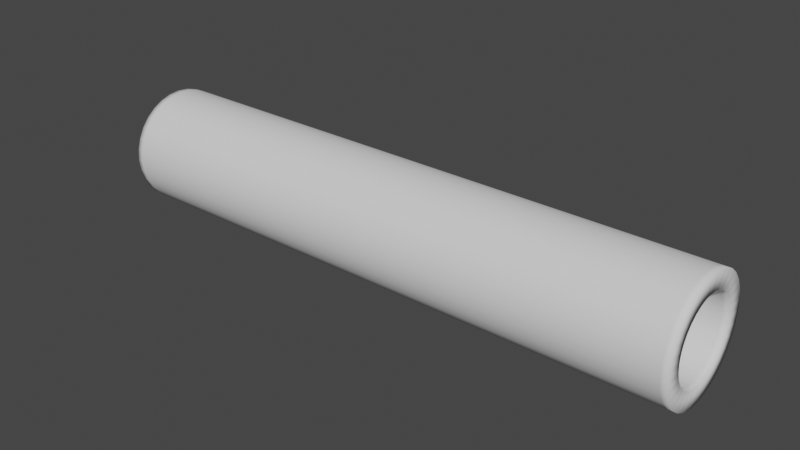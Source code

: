 # Source: Flamethrower.blend  (saved by Blender 2.92.15; exported with 4.5.12 LTS)
import bpy
from mathutils import Matrix  # noqa: F401  (used for matrix-valued properties, if any)

bpy.ops.wm.read_factory_settings(use_empty=True)
scene = bpy.context.scene
scene.name = 'Scene'

# ---- collections
col_collection = bpy.data.collections.new('Collection'); scene.collection.children.link(col_collection)

# ---- world
world_world = bpy.data.worlds.new('World'); scene.world = world_world
world_world.use_nodes = True; world_world.node_tree.nodes.clear()
_N = world_world.node_tree.nodes; _L = world_world.node_tree.links
n0 = _N.new('ShaderNodeOutputWorld'); n0.name = 'World Output'; n0.location = (300, 300)
n1 = _N.new('ShaderNodeBackground'); n1.name = 'Background'; n1.location = (10, 300)
n1.inputs[0].default_value = (0.05088, 0.05088, 0.05088, 1.0)
_L.new(n1.outputs[0], n0.inputs[0])
n0.is_active_output = True
world_world.color = (0.05088, 0.05088, 0.05088)
world_world.use_sun_shadow = False
world_world.sun_shadow_jitter_overblur = 0.0

# ---- meshes
me_flamethrower = bpy.data.meshes.new('Flamethrower')
me_flamethrower.from_pydata([(0.25, 2.98e-07, 0.05), (-0.25, 2.906e-07, 0.05), (0.25, -0.009754, 0.04904), (-0.25, -0.009754, 0.04904), (0.25, -0.01913, 0.04619), (-0.25, -0.01913, 0.04619), (0.25, -0.02778, 0.04157), (-0.25, -0.02778, 0.04157), (0.25, -0.03536, 0.03536), (-0.25, -0.03536, 0.03536), (0.25, -0.04157, 0.02778), (-0.25, -0.04157, 0.02778), (0.25, -0.04619, 0.01913), (-0.25, -0.04619, 0.01913), (0.25, -0.04904, 0.009754), (-0.25, -0.04904, 0.009755), (0.25, -0.05, -1.49e-08), (-0.25, -0.05, -7.451e-09), (0.25, -0.04904, -0.009755), (-0.25, -0.04904, -0.009755), (0.25, -0.04619, -0.01913), (-0.25, -0.04619, -0.01913), (0.25, -0.04157, -0.02778), (-0.25, -0.04157, -0.02778), (0.25, -0.03536, -0.03536), (-0.25, -0.03536, -0.03536), (0.25, -0.02778, -0.04157), (-0.25, -0.02778, -0.04157), (0.25, -0.01913, -0.04619), (-0.25, -0.01913, -0.04619), (0.25, -0.009754, -0.04904), (-0.25, -0.009754, -0.04904), (0.25, 3.166e-07, -0.05), (-0.25, 3.092e-07, -0.05), (0.25, 0.009755, -0.04904), (-0.25, 0.009755, -0.04904), (0.25, 0.01913, -0.04619), (-0.25, 0.01913, -0.04619), (0.25, 0.02778, -0.04157), (-0.25, 0.02778, -0.04157), (0.25, 0.03536, -0.03536), (-0.25, 0.03536, -0.03536), (0.25, 0.04157, -0.02778), (-0.25, 0.04157, -0.02778), (0.25, 0.04619, -0.01913), (-0.25, 0.04619, -0.01913), (0.25, 0.04904, -0.009754), (-0.25, 0.04904, -0.009754), (0.25, 0.05, 2.98e-08), (-0.25, 0.05, 3.725e-08), (0.25, 0.04904, 0.009755), (-0.25, 0.04904, 0.009755), (0.25, 0.04619, 0.01913), (-0.25, 0.04619, 0.01913), (0.25, 0.04157, 0.02778), (-0.25, 0.04157, 0.02778), (0.25, 0.03536, 0.03536), (-0.25, 0.03536, 0.03536), (0.25, 0.02778, 0.04157), (-0.25, 0.02778, 0.04157), (0.25, 0.01913, 0.04619), (-0.25, 0.01913, 0.04619), (0.25, 0.009755, 0.04904), (-0.25, 0.009755, 0.04904), (0.25, 2.98e-07, 0.035), (-0.25, 2.906e-07, 0.035), (0.25, -0.006828, 0.03433), (-0.25, -0.006828, 0.03433), (0.25, -0.01339, 0.03234), (-0.25, -0.01339, 0.03234), (0.25, -0.01944, 0.0291), (-0.25, -0.01944, 0.0291), (0.25, -0.02475, 0.02475), (-0.25, -0.02475, 0.02475), (0.25, -0.0291, 0.01944), (-0.25, -0.0291, 0.01944), (0.25, -0.03234, 0.01339), (-0.25, -0.03234, 0.01339), (0.25, -0.03433, 0.006828), (-0.25, -0.03433, 0.006828), (0.25, -0.035, -1.08e-08), (-0.25, -0.035, -5.582e-09), (0.25, -0.03433, -0.006828), (-0.25, -0.03433, -0.006828), (0.25, -0.03234, -0.01339), (-0.25, -0.03234, -0.01339), (0.25, -0.0291, -0.01944), (-0.25, -0.0291, -0.01944), (0.25, -0.02475, -0.02475), (-0.25, -0.02475, -0.02475), (0.25, -0.01944, -0.0291), (-0.25, -0.01944, -0.0291), (0.25, -0.01339, -0.03234), (-0.25, -0.01339, -0.03234), (0.25, -0.006828, -0.03433), (-0.25, -0.006828, -0.03433), (0.25, 3.092e-07, -0.035), (-0.25, 3.017e-07, -0.035), (0.25, 0.006828, -0.03433), (-0.25, 0.006828, -0.03433), (0.25, 0.01339, -0.03234), (-0.25, 0.01339, -0.03234), (0.25, 0.01945, -0.0291), (-0.25, 0.01945, -0.0291), (0.25, 0.02475, -0.02475), (-0.25, 0.02475, -0.02475), (0.25, 0.0291, -0.01944), (-0.25, 0.0291, -0.01944), (0.25, 0.03234, -0.01339), (-0.25, 0.03234, -0.01339), (0.25, 0.03433, -0.006828), (-0.25, 0.03433, -0.006828), (0.25, 0.035, 2.049e-08), (-0.25, 0.035, 2.571e-08), (0.25, 0.03433, 0.006828), (-0.25, 0.03433, 0.006828), (0.25, 0.03234, 0.01339), (-0.25, 0.03234, 0.01339), (0.25, 0.0291, 0.01944), (-0.25, 0.0291, 0.01944), (0.25, 0.02475, 0.02475), (-0.25, 0.02475, 0.02475), (0.25, 0.01945, 0.0291), (-0.25, 0.01945, 0.0291), (0.25, 0.01339, 0.03234), (-0.25, 0.01339, 0.03234), (0.25, 0.006828, 0.03433), (-0.25, 0.006828, 0.03433), (-0.255, -0.009754, 0.04904), (-0.255, 2.921e-07, 0.05), (-0.255, -0.01913, 0.04619), (-0.255, -0.02778, 0.04157), (-0.255, -0.03536, 0.03536), (-0.255, -0.04157, 0.02778), (-0.255, -0.04619, 0.01913), (-0.255, -0.04904, 0.009755), (-0.255, -0.05, -5.416e-09), (-0.255, -0.04904, -0.009755), (-0.255, -0.04619, -0.01913), (-0.255, -0.04157, -0.02778), (-0.255, -0.03536, -0.03536), (-0.255, -0.02778, -0.04157), (-0.255, -0.01913, -0.04619), (-0.255, -0.009754, -0.04904), (-0.255, 3.108e-07, -0.05), (-0.255, 0.009755, -0.04904), (-0.255, 0.01913, -0.04619), (-0.255, 0.02778, -0.04157), (-0.255, 0.03536, -0.03536), (-0.255, 0.04157, -0.02778), (-0.255, 0.04619, -0.01913), (-0.255, 0.04904, -0.009754), (-0.255, 0.05, 3.929e-08), (-0.255, 0.04904, 0.009755), (-0.255, 0.04619, 0.01913), (-0.255, 0.04157, 0.02778), (-0.255, 0.03536, 0.03536), (-0.255, 0.02778, 0.04157), (-0.255, 0.01913, 0.04619), (-0.255, 0.009755, 0.04904), (-0.255, -0.006828, 0.03433), (-0.255, 2.921e-07, 0.035), (-0.255, -0.01339, 0.03234), (-0.255, -0.01944, 0.0291), (-0.255, -0.02475, 0.02475), (-0.255, -0.0291, 0.01944), (-0.255, -0.03234, 0.01339), (-0.255, -0.03433, 0.006828), (-0.255, -0.035, -3.547e-09), (-0.255, -0.03433, -0.006828), (-0.255, -0.03234, -0.01339), (-0.255, -0.0291, -0.01944), (-0.255, -0.02475, -0.02475), (-0.255, -0.01944, -0.0291), (-0.255, -0.01339, -0.03234), (-0.255, -0.006828, -0.03433), (-0.255, 3.033e-07, -0.035), (-0.255, 0.006828, -0.03433), (-0.255, 0.01339, -0.03234), (-0.255, 0.01945, -0.0291), (-0.255, 0.02475, -0.02475), (-0.255, 0.0291, -0.01944), (-0.255, 0.03234, -0.01339), (-0.255, 0.03433, -0.006828), (-0.255, 0.035, 2.775e-08), (-0.255, 0.03433, 0.006828), (-0.255, 0.03234, 0.01339), (-0.255, 0.0291, 0.01944), (-0.255, 0.02475, 0.02475), (-0.255, 0.01945, 0.0291), (-0.255, 0.01339, 0.03234), (-0.255, 0.006828, 0.03433), (0.255, 3.001e-07, 0.05), (0.255, -0.009754, 0.04904), (0.255, -0.01913, 0.04619), (0.255, -0.02778, 0.04157), (0.255, -0.03536, 0.03536), (0.255, -0.04157, 0.02778), (0.255, -0.04619, 0.01913), (0.255, -0.04904, 0.009754), (0.255, -0.05, -1.585e-08), (0.255, -0.04904, -0.009755), (0.255, -0.04619, -0.01913), (0.255, -0.04157, -0.02778), (0.255, -0.03536, -0.03536), (0.255, -0.02778, -0.04157), (0.255, -0.01913, -0.04619), (0.255, -0.009754, -0.04904), (0.255, 3.187e-07, -0.05), (0.255, 0.009755, -0.04904), (0.255, 0.01913, -0.04619), (0.255, 0.02778, -0.04157), (0.255, 0.03536, -0.03536), (0.255, 0.04157, -0.02778), (0.255, 0.04619, -0.01913), (0.255, 0.04904, -0.009754), (0.255, 0.05, 2.885e-08), (0.255, 0.04904, 0.009755), (0.255, 0.04619, 0.01913), (0.255, 0.04157, 0.02778), (0.255, 0.03536, 0.03536), (0.255, 0.02778, 0.04157), (0.255, 0.01913, 0.04619), (0.255, 0.009755, 0.04904), (0.255, 3.001e-07, 0.035), (0.255, -0.006828, 0.03433), (0.255, -0.01339, 0.03234), (0.255, -0.01944, 0.0291), (0.255, -0.02475, 0.02475), (0.255, -0.0291, 0.01944), (0.255, -0.03234, 0.01339), (0.255, -0.03433, 0.006828), (0.255, -0.035, -1.175e-08), (0.255, -0.03433, -0.006828), (0.255, -0.03234, -0.01339), (0.255, -0.0291, -0.01944), (0.255, -0.02475, -0.02475), (0.255, -0.01944, -0.0291), (0.255, -0.01339, -0.03234), (0.255, -0.006828, -0.03433), (0.255, 3.113e-07, -0.035), (0.255, 0.006828, -0.03433), (0.255, 0.01339, -0.03234), (0.255, 0.01945, -0.0291), (0.255, 0.02475, -0.02475), (0.255, 0.0291, -0.01944), (0.255, 0.03234, -0.01339), (0.255, 0.03433, -0.006828), (0.255, 0.035, 1.954e-08), (0.255, 0.03433, 0.006828), (0.255, 0.03234, 0.01339), (0.255, 0.0291, 0.01944), (0.255, 0.02475, 0.02475), (0.255, 0.01945, 0.0291), (0.255, 0.01339, 0.03234), (0.255, 0.006828, 0.03433)], [], [(0, 1, 3, 2), (2, 3, 5, 4), (4, 5, 7, 6), (6, 7, 9, 8), (8, 9, 11, 10), (10, 11, 13, 12), (12, 13, 15, 14), (14, 15, 17, 16), (16, 17, 19, 18), (18, 19, 21, 20), (20, 21, 23, 22), (22, 23, 25, 24), (24, 25, 27, 26), (26, 27, 29, 28), (28, 29, 31, 30), (30, 31, 33, 32), (32, 33, 35, 34), (34, 35, 37, 36), (36, 37, 39, 38), (38, 39, 41, 40), (40, 41, 43, 42), (42, 43, 45, 44), (44, 45, 47, 46), (46, 47, 49, 48), (48, 49, 51, 50), (50, 51, 53, 52), (52, 53, 55, 54), (54, 55, 57, 56), (56, 57, 59, 58), (58, 59, 61, 60), (56, 58, 221, 220), (60, 61, 63, 62), (62, 63, 1, 0), (75, 77, 166, 165), (101, 103, 179, 178), (38, 40, 212, 211), (127, 65, 161, 191), (80, 78, 231, 232), (55, 53, 154, 155), (106, 104, 244, 245), (3, 1, 129, 128), (20, 22, 203, 202), (37, 35, 145, 146), (2, 4, 194, 193), (73, 75, 165, 164), (54, 56, 220, 219), (99, 101, 178, 177), (19, 17, 136, 137), (78, 76, 230, 231), (104, 102, 243, 244), (125, 127, 191, 190), (36, 38, 211, 210), (53, 51, 153, 154), (71, 73, 164, 163), (18, 20, 202, 201), (76, 74, 229, 230), (97, 99, 177, 176), (102, 100, 242, 243), (123, 125, 190, 189), (35, 33, 144, 145), (64, 126, 255, 224), (52, 54, 219, 218), (17, 15, 135, 136), (0, 2, 193, 192), (34, 36, 210, 209), (69, 71, 163, 162), (95, 97, 176, 175), (121, 123, 189, 188), (74, 72, 228, 229), (100, 98, 241, 242), (51, 49, 152, 153), (16, 18, 201, 200), (33, 31, 143, 144), (126, 124, 254, 255), (67, 69, 162, 160), (50, 52, 218, 217), (93, 95, 175, 174), (72, 70, 227, 228), (15, 13, 134, 135), (98, 96, 240, 241), (119, 121, 188, 187), (124, 122, 253, 254), (49, 47, 151, 152), (32, 34, 209, 208), (65, 67, 160, 161), (14, 16, 200, 199), (91, 93, 174, 173), (70, 68, 226, 227), (117, 119, 187, 186), (96, 94, 239, 240), (31, 29, 142, 143), (122, 120, 252, 253), (13, 11, 133, 134), (48, 50, 217, 216), (1, 63, 159, 129), (30, 32, 208, 207), (65, 127, 126, 64), (127, 125, 124, 126), (125, 123, 122, 124), (123, 121, 120, 122), (121, 119, 118, 120), (119, 117, 116, 118), (117, 115, 114, 116), (115, 113, 112, 114), (113, 111, 110, 112), (111, 109, 108, 110), (109, 107, 106, 108), (107, 105, 104, 106), (105, 103, 102, 104), (103, 101, 100, 102), (101, 99, 98, 100), (99, 97, 96, 98), (97, 95, 94, 96), (95, 93, 92, 94), (93, 91, 90, 92), (91, 89, 88, 90), (89, 87, 86, 88), (87, 85, 84, 86), (85, 83, 82, 84), (83, 81, 80, 82), (81, 79, 78, 80), (79, 77, 76, 78), (77, 75, 74, 76), (75, 73, 72, 74), (73, 71, 70, 72), (71, 69, 68, 70), (69, 67, 66, 68), (67, 65, 64, 66), (150, 149, 181, 182), (159, 158, 190, 191), (133, 132, 164, 165), (142, 141, 173, 174), (151, 150, 182, 183), (129, 159, 191, 161), (134, 133, 165, 166), (143, 142, 174, 175), (152, 151, 183, 184), (135, 134, 166, 167), (144, 143, 175, 176), (153, 152, 184, 185), (136, 135, 167, 168), (145, 144, 176, 177), (154, 153, 185, 186), (137, 136, 168, 169), (146, 145, 177, 178), (128, 129, 161, 160), (155, 154, 186, 187), (138, 137, 169, 170), (147, 146, 178, 179), (156, 155, 187, 188), (130, 128, 160, 162), (139, 138, 170, 171), (148, 147, 179, 180), (157, 156, 188, 189), (131, 130, 162, 163), (140, 139, 171, 172), (149, 148, 180, 181), (158, 157, 189, 190), (132, 131, 163, 164), (141, 140, 172, 173), (21, 19, 137, 138), (39, 37, 146, 147), (103, 105, 180, 179), (77, 79, 167, 166), (57, 55, 155, 156), (5, 3, 128, 130), (23, 21, 138, 139), (105, 107, 181, 180), (79, 81, 168, 167), (41, 39, 147, 148), (59, 57, 156, 157), (107, 109, 182, 181), (7, 5, 130, 131), (81, 83, 169, 168), (25, 23, 139, 140), (43, 41, 148, 149), (109, 111, 183, 182), (83, 85, 170, 169), (61, 59, 157, 158), (9, 7, 131, 132), (27, 25, 140, 141), (111, 113, 184, 183), (85, 87, 171, 170), (45, 43, 149, 150), (63, 61, 158, 159), (113, 115, 185, 184), (11, 9, 132, 133), (87, 89, 172, 171), (29, 27, 141, 142), (47, 45, 150, 151), (115, 117, 186, 185), (89, 91, 173, 172), (196, 197, 229, 228), (205, 206, 238, 237), (214, 215, 247, 246), (223, 192, 224, 255), (197, 198, 230, 229), (206, 207, 239, 238), (215, 216, 248, 247), (198, 199, 231, 230), (207, 208, 240, 239), (216, 217, 249, 248), (199, 200, 232, 231), (208, 209, 241, 240), (217, 218, 250, 249), (200, 201, 233, 232), (209, 210, 242, 241), (192, 193, 225, 224), (218, 219, 251, 250), (201, 202, 234, 233), (210, 211, 243, 242), (219, 220, 252, 251), (193, 194, 226, 225), (202, 203, 235, 234), (211, 212, 244, 243), (220, 221, 253, 252), (194, 195, 227, 226), (203, 204, 236, 235), (212, 213, 245, 244), (221, 222, 254, 253), (195, 196, 228, 227), (204, 205, 237, 236), (213, 214, 246, 245), (222, 223, 255, 254), (108, 106, 245, 246), (4, 6, 195, 194), (82, 80, 232, 233), (22, 24, 204, 203), (40, 42, 213, 212), (110, 108, 246, 247), (84, 82, 233, 234), (58, 60, 222, 221), (6, 8, 196, 195), (24, 26, 205, 204), (112, 110, 247, 248), (86, 84, 234, 235), (42, 44, 214, 213), (60, 62, 223, 222), (114, 112, 248, 249), (8, 10, 197, 196), (88, 86, 235, 236), (26, 28, 206, 205), (44, 46, 215, 214), (116, 114, 249, 250), (90, 88, 236, 237), (62, 0, 192, 223), (10, 12, 198, 197), (28, 30, 207, 206), (118, 116, 250, 251), (92, 90, 237, 238), (66, 64, 224, 225), (46, 48, 216, 215), (120, 118, 251, 252), (12, 14, 199, 198), (94, 92, 238, 239), (68, 66, 225, 226)])
me_flamethrower.polygons.foreach_set('use_smooth', [True] * 256)
_uv = me_flamethrower.uv_layers.new(name='UVMap')
_uv.uv.foreach_set('vector', [1.0, 0.5, 1.0, 1.0, 0.9688, 1.0, 0.9688, 0.5, 0.9688, 0.5, 0.9688, 1.0, 0.9375, 1.0, 0.9375, 0.5, 0.9375, 0.5, 0.9375, 1.0, 0.9062, 1.0, 0.9062, 0.5, 0.9062, 0.5, 0.9062, 1.0, 0.875, 1.0, 0.875, 0.5, 0.875, 0.5, 0.875, 1.0, 0.8438, 1.0, 0.8438, 0.5, 0.8438, 0.5, 0.8438, 1.0, 0.8125, 1.0, 0.8125, 0.5, 0.8125, 0.5, 0.8125, 1.0, 0.7812, 1.0, 0.7812, 0.5, 0.7812, 0.5, 0.7812, 1.0, 0.75, 1.0, 0.75, 0.5, 0.75, 0.5, 0.75, 1.0, 0.7188, 1.0, 0.7188, 0.5, 0.7188, 0.5, 0.7188, 1.0, 0.6875, 1.0, 0.6875, 0.5, 0.6875, 0.5, 0.6875, 1.0, 0.6562, 1.0, 0.6562, 0.5, 0.6562, 0.5, 0.6562, 1.0, 0.625, 1.0, 0.625, 0.5, 0.625, 0.5, 0.625, 1.0, 0.5938, 1.0, 0.5938, 0.5, 0.5938, 0.5, 0.5938, 1.0, 0.5625, 1.0, 0.5625, 0.5, 0.5625, 0.5, 0.5625, 1.0, 0.5312, 1.0, 0.5312, 0.5, 0.5312, 0.5, 0.5312, 1.0, 0.5, 1.0, 0.5, 0.5, 0.5, 0.5, 0.5, 1.0, 0.4688, 1.0, 0.4688, 0.5, 0.4688, 0.5, 0.4688, 1.0, 0.4375, 1.0, 0.4375, 0.5, 0.4375, 0.5, 0.4375, 1.0, 0.4062, 1.0, 0.4062, 0.5, 0.4062, 0.5, 0.4062, 1.0, 0.375, 1.0, 0.375, 0.5, 0.375, 0.5, 0.375, 1.0, 0.3438, 1.0, 0.3438, 0.5, 0.3438, 0.5, 0.3438, 1.0, 0.3125, 1.0, 0.3125, 0.5, 0.3125, 0.5, 0.3125, 1.0, 0.2812, 1.0, 0.2812, 0.5, 0.2812, 0.5, 0.2812, 1.0, 0.25, 1.0, 0.25, 0.5, 0.25, 0.5, 0.25, 1.0, 0.2188, 1.0, 0.2188, 0.5, 0.2188, 0.5, 0.2188, 1.0, 0.1875, 1.0, 0.1875, 0.5, 0.1875, 0.5, 0.1875, 1.0, 0.1562, 1.0, 0.1562, 0.5, 0.1562, 0.5, 0.1562, 1.0, 0.125, 1.0, 0.125, 0.5, 0.125, 0.5, 0.125, 1.0, 0.09375, 1.0, 0.09375, 0.5, 0.09375, 0.5, 0.09375, 1.0, 0.0625, 1.0, 0.0625, 0.5, 0.125, 0.5, 0.09375, 0.5, 0.09375, 0.5, 0.125, 0.5, 0.0625, 0.5, 0.0625, 1.0, 0.03125, 1.0, 0.03125, 0.5, 0.03125, 0.5, 0.03125, 1.0, 0.0, 1.0, 0.0, 0.5, 0.8438, 1.0, 0.8125, 1.0, 0.8125, 1.0, 0.8438, 1.0, 0.4375, 1.0, 0.4062, 1.0, 0.4062, 1.0, 0.4375, 1.0, 0.4062, 0.5, 0.375, 0.5, 0.375, 0.5, 0.4062, 0.5, 0.03125, 1.0, 0.0, 1.0, 0.0, 1.0, 0.03125, 1.0, 0.75, 0.5, 0.7812, 0.5, 0.7812, 0.5, 0.75, 0.5, 0.1562, 1.0, 0.1875, 1.0, 0.1875, 1.0, 0.1562, 1.0, 0.3438, 0.5, 0.375, 0.5, 0.375, 0.5, 0.3438, 0.5, 0.9688, 1.0, 1.0, 1.0, 1.0, 1.0, 0.9688, 1.0, 0.6875, 0.5, 0.6562, 0.5, 0.6562, 0.5, 0.6875, 0.5, 0.4375, 1.0, 0.4688, 1.0, 0.4688, 1.0, 0.4375, 1.0, 0.9688, 0.5, 0.9375, 0.5, 0.9375, 0.5, 0.9688, 0.5, 0.875, 1.0, 0.8438, 1.0, 0.8438, 1.0, 0.875, 1.0, 0.1562, 0.5, 0.125, 0.5, 0.125, 0.5, 0.1562, 0.5, 0.4688, 1.0, 0.4375, 1.0, 0.4375, 1.0, 0.4688, 1.0, 0.7188, 1.0, 0.75, 1.0, 0.75, 1.0, 0.7188, 1.0, 0.7812, 0.5, 0.8125, 0.5, 0.8125, 0.5, 0.7812, 0.5, 0.375, 0.5, 0.4062, 0.5, 0.4062, 0.5, 0.375, 0.5, 0.0625, 1.0, 0.03125, 1.0, 0.03125, 1.0, 0.0625, 1.0, 0.4375, 0.5, 0.4062, 0.5, 0.4062, 0.5, 0.4375, 0.5, 0.1875, 1.0, 0.2188, 1.0, 0.2188, 1.0, 0.1875, 1.0, 0.9062, 1.0, 0.875, 1.0, 0.875, 1.0, 0.9062, 1.0, 0.7188, 0.5, 0.6875, 0.5, 0.6875, 0.5, 0.7188, 0.5, 0.8125, 0.5, 0.8438, 0.5, 0.8438, 0.5, 0.8125, 0.5, 0.5, 1.0, 0.4688, 1.0, 0.4688, 1.0, 0.5, 1.0, 0.4062, 0.5, 0.4375, 0.5, 0.4375, 0.5, 0.4062, 0.5, 0.09375, 1.0, 0.0625, 1.0, 0.0625, 1.0, 0.09375, 1.0, 0.4688, 1.0, 0.5, 1.0, 0.5, 1.0, 0.4688, 1.0, 0.0, 0.5, 0.03125, 0.5, 0.03125, 0.5, 0.0, 0.5, 0.1875, 0.5, 0.1562, 0.5, 0.1562, 0.5, 0.1875, 0.5, 0.75, 1.0, 0.7812, 1.0, 0.7812, 1.0, 0.75, 1.0, 1.0, 0.5, 0.9688, 0.5, 0.9688, 0.5, 1.0, 0.5, 0.4688, 0.5, 0.4375, 0.5, 0.4375, 0.5, 0.4688, 0.5, 0.9375, 1.0, 0.9062, 1.0, 0.9062, 1.0, 0.9375, 1.0, 0.5312, 1.0, 0.5, 1.0, 0.5, 1.0, 0.5312, 1.0, 0.125, 1.0, 0.09375, 1.0, 0.09375, 1.0, 0.125, 1.0, 0.8438, 0.5, 0.875, 0.5, 0.875, 0.5, 0.8438, 0.5, 0.4375, 0.5, 0.4688, 0.5, 0.4688, 0.5, 0.4375, 0.5, 0.2188, 1.0, 0.25, 1.0, 0.25, 1.0, 0.2188, 1.0, 0.75, 0.5, 0.7188, 0.5, 0.7188, 0.5, 0.75, 0.5, 0.5, 1.0, 0.5312, 1.0, 0.5312, 1.0, 0.5, 1.0, 0.03125, 0.5, 0.0625, 0.5, 0.0625, 0.5, 0.03125, 0.5, 0.9688, 1.0, 0.9375, 1.0, 0.9375, 1.0, 0.9688, 1.0, 0.2188, 0.5, 0.1875, 0.5, 0.1875, 0.5, 0.2188, 0.5, 0.5625, 1.0, 0.5312, 1.0, 0.5312, 1.0, 0.5625, 1.0, 0.875, 0.5, 0.9062, 0.5, 0.9062, 0.5, 0.875, 0.5, 0.7812, 1.0, 0.8125, 1.0, 0.8125, 1.0, 0.7812, 1.0, 0.4688, 0.5, 0.5, 0.5, 0.5, 0.5, 0.4688, 0.5, 0.1562, 1.0, 0.125, 1.0, 0.125, 1.0, 0.1562, 1.0, 0.0625, 0.5, 0.09375, 0.5, 0.09375, 0.5, 0.0625, 0.5, 0.25, 1.0, 0.2812, 1.0, 0.2812, 1.0, 0.25, 1.0, 0.5, 0.5, 0.4688, 0.5, 0.4688, 0.5, 0.5, 0.5, 1.0, 1.0, 0.9688, 1.0, 0.9688, 1.0, 1.0, 1.0, 0.7812, 0.5, 0.75, 0.5, 0.75, 0.5, 0.7812, 0.5, 0.5938, 1.0, 0.5625, 1.0, 0.5625, 1.0, 0.5938, 1.0, 0.9062, 0.5, 0.9375, 0.5, 0.9375, 0.5, 0.9062, 0.5, 0.1875, 1.0, 0.1562, 1.0, 0.1562, 1.0, 0.1875, 1.0, 0.5, 0.5, 0.5312, 0.5, 0.5312, 0.5, 0.5, 0.5, 0.5312, 1.0, 0.5625, 1.0, 0.5625, 1.0, 0.5312, 1.0, 0.09375, 0.5, 0.125, 0.5, 0.125, 0.5, 0.09375, 0.5, 0.8125, 1.0, 0.8438, 1.0, 0.8438, 1.0, 0.8125, 1.0, 0.25, 0.5, 0.2188, 0.5, 0.2188, 0.5, 0.25, 0.5, 0.0, 1.0, 0.03125, 1.0, 0.03125, 1.0, 0.0, 1.0, 0.5312, 0.5, 0.5, 0.5, 0.5, 0.5, 0.5312, 0.5, 0.0, 1.0, 0.03125, 1.0, 0.03125, 0.5, 0.0, 0.5, 0.03125, 1.0, 0.0625, 1.0, 0.0625, 0.5, 0.03125, 0.5, 0.0625, 1.0, 0.09375, 1.0, 0.09375, 0.5, 0.0625, 0.5, 0.09375, 1.0, 0.125, 1.0, 0.125, 0.5, 0.09375, 0.5, 0.125, 1.0, 0.1562, 1.0, 0.1562, 0.5, 0.125, 0.5, 0.1562, 1.0, 0.1875, 1.0, 0.1875, 0.5, 0.1562, 0.5, 0.1875, 1.0, 0.2188, 1.0, 0.2188, 0.5, 0.1875, 0.5, 0.2188, 1.0, 0.25, 1.0, 0.25, 0.5, 0.2188, 0.5, 0.25, 1.0, 0.2812, 1.0, 0.2812, 0.5, 0.25, 0.5, 0.2812, 1.0, 0.3125, 1.0, 0.3125, 0.5, 0.2812, 0.5, 0.3125, 1.0, 0.3438, 1.0, 0.3438, 0.5, 0.3125, 0.5, 0.3438, 1.0, 0.375, 1.0, 0.375, 0.5, 0.3438, 0.5, 0.375, 1.0, 0.4062, 1.0, 0.4062, 0.5, 0.375, 0.5, 0.4062, 1.0, 0.4375, 1.0, 0.4375, 0.5, 0.4062, 0.5, 0.4375, 1.0, 0.4688, 1.0, 0.4688, 0.5, 0.4375, 0.5, 0.4688, 1.0, 0.5, 1.0, 0.5, 0.5, 0.4688, 0.5, 0.5, 1.0, 0.5312, 1.0, 0.5312, 0.5, 0.5, 0.5, 0.5312, 1.0, 0.5625, 1.0, 0.5625, 0.5, 0.5312, 0.5, 0.5625, 1.0, 0.5938, 1.0, 0.5938, 0.5, 0.5625, 0.5, 0.5938, 1.0, 0.625, 1.0, 0.625, 0.5, 0.5938, 0.5, 0.625, 1.0, 0.6562, 1.0, 0.6562, 0.5, 0.625, 0.5, 0.6562, 1.0, 0.6875, 1.0, 0.6875, 0.5, 0.6562, 0.5, 0.6875, 1.0, 0.7188, 1.0, 0.7188, 0.5, 0.6875, 0.5, 0.7188, 1.0, 0.75, 1.0, 0.75, 0.5, 0.7188, 0.5, 0.75, 1.0, 0.7812, 1.0, 0.7812, 0.5, 0.75, 0.5, 0.7812, 1.0, 0.8125, 1.0, 0.8125, 0.5, 0.7812, 0.5, 0.8125, 1.0, 0.8438, 1.0, 0.8438, 0.5, 0.8125, 0.5, 0.8438, 1.0, 0.875, 1.0, 0.875, 0.5, 0.8438, 0.5, 0.875, 1.0, 0.9062, 1.0, 0.9062, 0.5, 0.875, 0.5, 0.9062, 1.0, 0.9375, 1.0, 0.9375, 0.5, 0.9062, 0.5, 0.9375, 1.0, 0.9688, 1.0, 0.9688, 0.5, 0.9375, 0.5, 0.9688, 1.0, 1.0, 1.0, 1.0, 0.5, 0.9688, 0.5, 0.3125, 1.0, 0.3438, 1.0, 0.3438, 1.0, 0.3125, 1.0, 0.03125, 1.0, 0.0625, 1.0, 0.0625, 1.0, 0.03125, 1.0, 0.8438, 1.0, 0.875, 1.0, 0.875, 1.0, 0.8438, 1.0, 0.5625, 1.0, 0.5938, 1.0, 0.5938, 1.0, 0.5625, 1.0, 0.2812, 1.0, 0.3125, 1.0, 0.3125, 1.0, 0.2812, 1.0, 0.0, 1.0, 0.03125, 1.0, 0.03125, 1.0, 0.0, 1.0, 0.8125, 1.0, 0.8438, 1.0, 0.8438, 1.0, 0.8125, 1.0, 0.5312, 1.0, 0.5625, 1.0, 0.5625, 1.0, 0.5312, 1.0, 0.25, 1.0, 0.2812, 1.0, 0.2812, 1.0, 0.25, 1.0, 0.7812, 1.0, 0.8125, 1.0, 0.8125, 1.0, 0.7812, 1.0, 0.5, 1.0, 0.5312, 1.0, 0.5312, 1.0, 0.5, 1.0, 0.2188, 1.0, 0.25, 1.0, 0.25, 1.0, 0.2188, 1.0, 0.75, 1.0, 0.7812, 1.0, 0.7812, 1.0, 0.75, 1.0, 0.4688, 1.0, 0.5, 1.0, 0.5, 1.0, 0.4688, 1.0, 0.1875, 1.0, 0.2188, 1.0, 0.2188, 1.0, 0.1875, 1.0, 0.7188, 1.0, 0.75, 1.0, 0.75, 1.0, 0.7188, 1.0, 0.4375, 1.0, 0.4688, 1.0, 0.4688, 1.0, 0.4375, 1.0, 0.9688, 1.0, 1.0, 1.0, 1.0, 1.0, 0.9688, 1.0, 0.1562, 1.0, 0.1875, 1.0, 0.1875, 1.0, 0.1562, 1.0, 0.6875, 1.0, 0.7188, 1.0, 0.7188, 1.0, 0.6875, 1.0, 0.4062, 1.0, 0.4375, 1.0, 0.4375, 1.0, 0.4062, 1.0, 0.125, 1.0, 0.1562, 1.0, 0.1562, 1.0, 0.125, 1.0, 0.9375, 1.0, 0.9688, 1.0, 0.9688, 1.0, 0.9375, 1.0, 0.6562, 1.0, 0.6875, 1.0, 0.6875, 1.0, 0.6562, 1.0, 0.375, 1.0, 0.4062, 1.0, 0.4062, 1.0, 0.375, 1.0, 0.09375, 1.0, 0.125, 1.0, 0.125, 1.0, 0.09375, 1.0, 0.9062, 1.0, 0.9375, 1.0, 0.9375, 1.0, 0.9062, 1.0, 0.625, 1.0, 0.6562, 1.0, 0.6562, 1.0, 0.625, 1.0, 0.3438, 1.0, 0.375, 1.0, 0.375, 1.0, 0.3438, 1.0, 0.0625, 1.0, 0.09375, 1.0, 0.09375, 1.0, 0.0625, 1.0, 0.875, 1.0, 0.9062, 1.0, 0.9062, 1.0, 0.875, 1.0, 0.5938, 1.0, 0.625, 1.0, 0.625, 1.0, 0.5938, 1.0, 0.6875, 1.0, 0.7188, 1.0, 0.7188, 1.0, 0.6875, 1.0, 0.4062, 1.0, 0.4375, 1.0, 0.4375, 1.0, 0.4062, 1.0, 0.4062, 1.0, 0.375, 1.0, 0.375, 1.0, 0.4062, 1.0, 0.8125, 1.0, 0.7812, 1.0, 0.7812, 1.0, 0.8125, 1.0, 0.125, 1.0, 0.1562, 1.0, 0.1562, 1.0, 0.125, 1.0, 0.9375, 1.0, 0.9688, 1.0, 0.9688, 1.0, 0.9375, 1.0, 0.6562, 1.0, 0.6875, 1.0, 0.6875, 1.0, 0.6562, 1.0, 0.375, 1.0, 0.3438, 1.0, 0.3438, 1.0, 0.375, 1.0, 0.7812, 1.0, 0.75, 1.0, 0.75, 1.0, 0.7812, 1.0, 0.375, 1.0, 0.4062, 1.0, 0.4062, 1.0, 0.375, 1.0, 0.09375, 1.0, 0.125, 1.0, 0.125, 1.0, 0.09375, 1.0, 0.3438, 1.0, 0.3125, 1.0, 0.3125, 1.0, 0.3438, 1.0, 0.9062, 1.0, 0.9375, 1.0, 0.9375, 1.0, 0.9062, 1.0, 0.75, 1.0, 0.7188, 1.0, 0.7188, 1.0, 0.75, 1.0, 0.625, 1.0, 0.6562, 1.0, 0.6562, 1.0, 0.625, 1.0, 0.3438, 1.0, 0.375, 1.0, 0.375, 1.0, 0.3438, 1.0, 0.3125, 1.0, 0.2812, 1.0, 0.2812, 1.0, 0.3125, 1.0, 0.7188, 1.0, 0.6875, 1.0, 0.6875, 1.0, 0.7188, 1.0, 0.0625, 1.0, 0.09375, 1.0, 0.09375, 1.0, 0.0625, 1.0, 0.875, 1.0, 0.9062, 1.0, 0.9062, 1.0, 0.875, 1.0, 0.5938, 1.0, 0.625, 1.0, 0.625, 1.0, 0.5938, 1.0, 0.2812, 1.0, 0.25, 1.0, 0.25, 1.0, 0.2812, 1.0, 0.6875, 1.0, 0.6562, 1.0, 0.6562, 1.0, 0.6875, 1.0, 0.3125, 1.0, 0.3438, 1.0, 0.3438, 1.0, 0.3125, 1.0, 0.03125, 1.0, 0.0625, 1.0, 0.0625, 1.0, 0.03125, 1.0, 0.25, 1.0, 0.2188, 1.0, 0.2188, 1.0, 0.25, 1.0, 0.8438, 1.0, 0.875, 1.0, 0.875, 1.0, 0.8438, 1.0, 0.6562, 1.0, 0.625, 1.0, 0.625, 1.0, 0.6562, 1.0, 0.5625, 1.0, 0.5938, 1.0, 0.5938, 1.0, 0.5625, 1.0, 0.2812, 1.0, 0.3125, 1.0, 0.3125, 1.0, 0.2812, 1.0, 0.2188, 1.0, 0.1875, 1.0, 0.1875, 1.0, 0.2188, 1.0, 0.625, 1.0, 0.5938, 1.0, 0.5938, 1.0, 0.625, 1.0, 0.875, 0.5, 0.8438, 0.5, 0.8438, 0.5, 0.875, 0.5, 0.5938, 0.5, 0.5625, 0.5, 0.5625, 0.5, 0.5938, 0.5, 0.3125, 0.5, 0.2812, 0.5, 0.2812, 0.5, 0.3125, 0.5, 0.03125, 0.5, 0.0, 0.5, 0.0, 0.5, 0.03125, 0.5, 0.8438, 0.5, 0.8125, 0.5, 0.8125, 0.5, 0.8438, 0.5, 0.5625, 0.5, 0.5312, 0.5, 0.5312, 0.5, 0.5625, 0.5, 0.2812, 0.5, 0.25, 0.5, 0.25, 0.5, 0.2812, 0.5, 0.8125, 0.5, 0.7812, 0.5, 0.7812, 0.5, 0.8125, 0.5, 0.5312, 0.5, 0.5, 0.5, 0.5, 0.5, 0.5312, 0.5, 0.25, 0.5, 0.2188, 0.5, 0.2188, 0.5, 0.25, 0.5, 0.7812, 0.5, 0.75, 0.5, 0.75, 0.5, 0.7812, 0.5, 0.5, 0.5, 0.4688, 0.5, 0.4688, 0.5, 0.5, 0.5, 0.2188, 0.5, 0.1875, 0.5, 0.1875, 0.5, 0.2188, 0.5, 0.75, 0.5, 0.7188, 0.5, 0.7188, 0.5, 0.75, 0.5, 0.4688, 0.5, 0.4375, 0.5, 0.4375, 0.5, 0.4688, 0.5, 1.0, 0.5, 0.9688, 0.5, 0.9688, 0.5, 1.0, 0.5, 0.1875, 0.5, 0.1562, 0.5, 0.1562, 0.5, 0.1875, 0.5, 0.7188, 0.5, 0.6875, 0.5, 0.6875, 0.5, 0.7188, 0.5, 0.4375, 0.5, 0.4062, 0.5, 0.4062, 0.5, 0.4375, 0.5, 0.1562, 0.5, 0.125, 0.5, 0.125, 0.5, 0.1562, 0.5, 0.9688, 0.5, 0.9375, 0.5, 0.9375, 0.5, 0.9688, 0.5, 0.6875, 0.5, 0.6562, 0.5, 0.6562, 0.5, 0.6875, 0.5, 0.4062, 0.5, 0.375, 0.5, 0.375, 0.5, 0.4062, 0.5, 0.125, 0.5, 0.09375, 0.5, 0.09375, 0.5, 0.125, 0.5, 0.9375, 0.5, 0.9062, 0.5, 0.9062, 0.5, 0.9375, 0.5, 0.6562, 0.5, 0.625, 0.5, 0.625, 0.5, 0.6562, 0.5, 0.375, 0.5, 0.3438, 0.5, 0.3438, 0.5, 0.375, 0.5, 0.09375, 0.5, 0.0625, 0.5, 0.0625, 0.5, 0.09375, 0.5, 0.9062, 0.5, 0.875, 0.5, 0.875, 0.5, 0.9062, 0.5, 0.625, 0.5, 0.5938, 0.5, 0.5938, 0.5, 0.625, 0.5, 0.3438, 0.5, 0.3125, 0.5, 0.3125, 0.5, 0.3438, 0.5, 0.0625, 0.5, 0.03125, 0.5, 0.03125, 0.5, 0.0625, 0.5, 0.3125, 0.5, 0.3438, 0.5, 0.3438, 0.5, 0.3125, 0.5, 0.9375, 0.5, 0.9062, 0.5, 0.9062, 0.5, 0.9375, 0.5, 0.7188, 0.5, 0.75, 0.5, 0.75, 0.5, 0.7188, 0.5, 0.6562, 0.5, 0.625, 0.5, 0.625, 0.5, 0.6562, 0.5, 0.375, 0.5, 0.3438, 0.5, 0.3438, 0.5, 0.375, 0.5, 0.2812, 0.5, 0.3125, 0.5, 0.3125, 0.5, 0.2812, 0.5, 0.6875, 0.5, 0.7188, 0.5, 0.7188, 0.5, 0.6875, 0.5, 0.09375, 0.5, 0.0625, 0.5, 0.0625, 0.5, 0.09375, 0.5, 0.9062, 0.5, 0.875, 0.5, 0.875, 0.5, 0.9062, 0.5, 0.625, 0.5, 0.5938, 0.5, 0.5938, 0.5, 0.625, 0.5, 0.25, 0.5, 0.2812, 0.5, 0.2812, 0.5, 0.25, 0.5, 0.6562, 0.5, 0.6875, 0.5, 0.6875, 0.5, 0.6562, 0.5, 0.3438, 0.5, 0.3125, 0.5, 0.3125, 0.5, 0.3438, 0.5, 0.0625, 0.5, 0.03125, 0.5, 0.03125, 0.5, 0.0625, 0.5, 0.2188, 0.5, 0.25, 0.5, 0.25, 0.5, 0.2188, 0.5, 0.875, 0.5, 0.8438, 0.5, 0.8438, 0.5, 0.875, 0.5, 0.625, 0.5, 0.6562, 0.5, 0.6562, 0.5, 0.625, 0.5, 0.5938, 0.5, 0.5625, 0.5, 0.5625, 0.5, 0.5938, 0.5, 0.3125, 0.5, 0.2812, 0.5, 0.2812, 0.5, 0.3125, 0.5, 0.1875, 0.5, 0.2188, 0.5, 0.2188, 0.5, 0.1875, 0.5, 0.5938, 0.5, 0.625, 0.5, 0.625, 0.5, 0.5938, 0.5, 0.03125, 0.5, 0.0, 0.5, 0.0, 0.5, 0.03125, 0.5, 0.8438, 0.5, 0.8125, 0.5, 0.8125, 0.5, 0.8438, 0.5, 0.5625, 0.5, 0.5312, 0.5, 0.5312, 0.5, 0.5625, 0.5, 0.1562, 0.5, 0.1875, 0.5, 0.1875, 0.5, 0.1562, 0.5, 0.5625, 0.5, 0.5938, 0.5, 0.5938, 0.5, 0.5625, 0.5, 0.9688, 0.5, 1.0, 0.5, 1.0, 0.5, 0.9688, 0.5, 0.2812, 0.5, 0.25, 0.5, 0.25, 0.5, 0.2812, 0.5, 0.125, 0.5, 0.1562, 0.5, 0.1562, 0.5, 0.125, 0.5, 0.8125, 0.5, 0.7812, 0.5, 0.7812, 0.5, 0.8125, 0.5, 0.5312, 0.5, 0.5625, 0.5, 0.5625, 0.5, 0.5312, 0.5, 0.9375, 0.5, 0.9688, 0.5, 0.9688, 0.5, 0.9375, 0.5])
me_flamethrower.use_remesh_fix_poles = True
me_flamethrower.use_remesh_preserve_attributes = False
me_flamethrower.use_mirror_vertex_groups = False
me_flamethrower.update()

# ---- objects
ob_flamethrower = bpy.data.objects.new('Flamethrower', me_flamethrower)

# ---- transforms, parenting, visibility, modifiers, constraints
ob_flamethrower.location = (0.0, 0.0, 0.0)
ob_flamethrower.lineart.crease_threshold = 0.0

# ---- collection membership
col_collection.objects.link(ob_flamethrower)

# ---- scene / render settings (as saved in the file)
scene.frame_start = 1; scene.frame_end = 250; scene.frame_set(1)
scene.render.engine = 'BLENDER_EEVEE_NEXT'
scene.cycles.use_denoising = False
scene.cycles.samples = 128
scene.cycles.sampling_pattern = 'TABULATED_SOBOL'
scene.cycles.use_adaptive_sampling = False
scene.cycles.use_light_tree = False
scene.view_settings.view_transform = 'Filmic'
bpy.context.view_layer.update()

# ---- added for rendering (the .blend has no active camera and no usable light): camera, sun
cam_auto = bpy.data.cameras.new('AutoCamera')
cam_auto.lens = 50.0
cam_auto.sensor_width = 36.0
cam_auto.clip_end = 1000.0
ob_auto_camera = bpy.data.objects.new('AutoCamera', cam_auto)
scene.collection.objects.link(ob_auto_camera)
ob_auto_camera.location = (0.48967, -0.587604, 0.391736)
ob_auto_camera.rotation_euler = (1.09748, -7.21219e-08, 0.694738)
scene.camera = ob_auto_camera
light_auto_sun = bpy.data.lights.new('AutoSun', 'SUN')
light_auto_sun.energy = 3.0
light_auto_sun.angle = 0.0523599
ob_auto_sun = bpy.data.objects.new('AutoSun', light_auto_sun)
scene.collection.objects.link(ob_auto_sun)
ob_auto_sun.rotation_euler = (0.872665, 0.174533, 0.523599)
bpy.context.view_layer.update()
